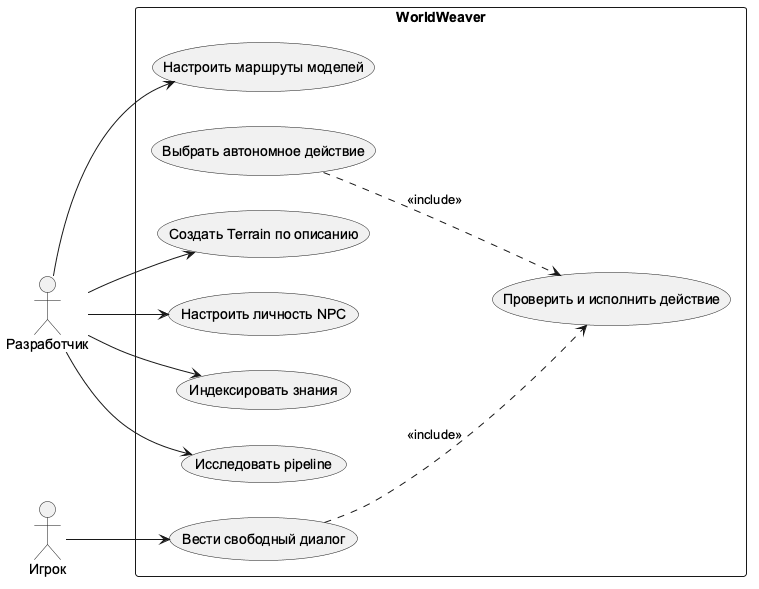

The diagram above was rendered by PlantUML. Its source (embedded in the PNG):
@startuml
left to right direction
skinparam defaultFontName Arial
skinparam shadowing false
actor "Разработчик" as Developer
actor "Игрок" as Player
rectangle WorldWeaver {
 usecase "Настроить маршруты моделей" as Routes
 usecase "Создать Terrain по описанию" as Terrain
 usecase "Настроить личность NPC" as Author
 usecase "Индексировать знания" as Index
 usecase "Вести свободный диалог" as Talk
 usecase "Выбрать автономное действие" as Plan
 usecase "Проверить и исполнить действие" as Act
 usecase "Исследовать pipeline" as Trace
}
Developer --> Routes
Developer --> Terrain
Developer --> Author
Developer --> Index
Developer --> Trace
Player --> Talk
Talk ..> Act : <<include>>
Plan ..> Act : <<include>>
@enduml